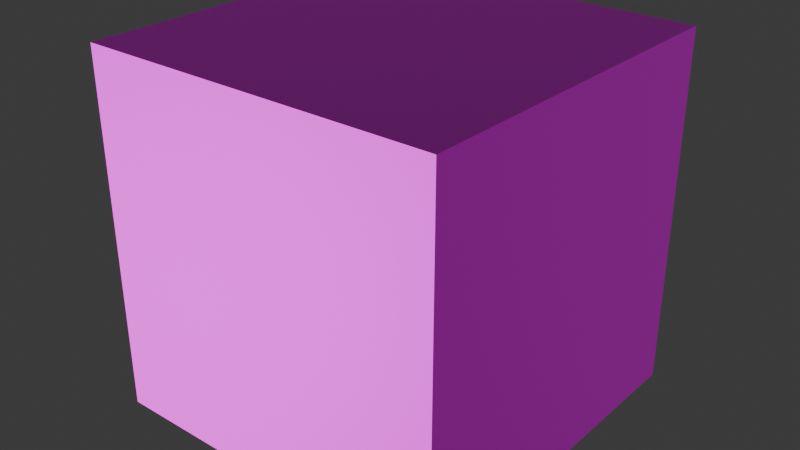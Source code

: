 # Source: Wall.blend  (saved by Blender 4.2.66; exported with 4.5.12 LTS)
import bpy
from mathutils import Matrix  # noqa: F401  (used for matrix-valued properties, if any)

bpy.ops.wm.read_factory_settings(use_empty=True)
scene = bpy.context.scene
scene.name = 'Scene'

# ---- images (referenced by path relative to the original .blend; pixels are not part of the script)
import os
ASSET_DIR = os.environ.get("B2B_ASSET_DIR", "")  # directory of the original .blend (textures are referenced by path, not embedded)
HERE = os.path.dirname(os.path.abspath(__file__))  # packed textures are extracted next to this script under _unpacked/

def load_image(name, relpath, width, height, colorspace="sRGB"):
    """Load a texture the original file referenced (path relative to the .blend, or extracted next to this script)."""
    p = next((c for c in (os.path.join(HERE, relpath), os.path.join(ASSET_DIR, relpath)) if relpath and os.path.exists(c)), "")
    if p:
        img = bpy.data.images.load(p, check_existing=True)
        img.name = name
    else:  # same state as the original file: an image datablock whose file is absent (Cycles renders it pink)
        img = bpy.data.images.new(name, width, height)
        img.source = "FILE"
        img.filepath = "//" + (relpath or name)
    img.colorspace_settings.name = colorspace
    return img
img_wallscolormap_png_001 = load_image('WallsColorMap.png.001', 'WallsColorMap.png', 1024, 1024, 'sRGB')
img_wallnormal_png_001 = load_image('WallNormal.png.001', 'WallNormal.png', 1024, 1024, 'sRGB')

# ---- materials (node trees are filled in below, after node groups)
mat_twoface = bpy.data.materials.new('TwoFace')
mat_twoface.use_transparent_shadow = False

# ---- material node trees
mat_twoface.use_nodes = True; mat_twoface.node_tree.nodes.clear()
_N = mat_twoface.node_tree.nodes; _L = mat_twoface.node_tree.links
n0 = _N.new('ShaderNodeBsdfPrincipled'); n0.name = 'Principled BSDF'; n0.location = (10, 300)
n0.inputs[1].default_value = 0.5
n0.inputs[2].default_value = 0.5909
n1 = _N.new('ShaderNodeOutputMaterial'); n1.name = 'Material Output'; n1.location = (300, 300)
n2 = _N.new('ShaderNodeTexImage'); n2.name = 'Image Texture'; n2.location = (87, -40)
n2.label = 'Base Color'
n2.image = img_wallscolormap_png_001
n3 = _N.new('ShaderNodeTexImage'); n3.name = 'Image Texture.001'; n3.location = (87, -320)
n3.label = 'Normal'
n3.image = img_wallnormal_png_001
n4 = _N.new('ShaderNodeNormalMap'); n4.name = 'Normal Map'; n4.location = (-240, 220)
n5 = _N.new('ShaderNodeMapping'); n5.name = 'Mapping'; n5.location = (230, -40)
n5.inputs[3].default_value = (8.0, 4.0, 1.0)
n6 = _N.new('NodeReroute'); n6.name = 'Reroute'; n6.location = (37, -420)
n6.width = 16
n6.socket_idname = 'NodeSocketVector'
n7 = _N.new('ShaderNodeTexCoord'); n7.name = 'Texture Coordinate'; n7.location = (30, -40)
n8 = _N.new('NodeFrame'); n8.name = 'Frame'; n8.location = (-1270, 340)
n8.label = 'Mapping'
n8.width = 401
n9 = _N.new('NodeFrame'); n9.name = 'Frame.001'; n9.location = (-627, 540)
n9.label = 'Textures'
n9.width = 357
n2.parent = n9
n3.parent = n9
n5.parent = n8
n6.parent = n9
n7.parent = n8
_L.new(n0.outputs[0], n1.inputs[0])
_L.new(n2.outputs[0], n0.inputs[0])
_L.new(n3.outputs[0], n4.inputs[1])
_L.new(n4.outputs[0], n0.inputs[5])
_L.new(n6.outputs[0], n2.inputs[0])
_L.new(n6.outputs[0], n3.inputs[0])
_L.new(n5.outputs[0], n6.inputs[0])
_L.new(n7.outputs[2], n5.inputs[0])
n1.is_active_output = True

# ---- world
world_world = bpy.data.worlds.new('World'); scene.world = world_world
world_world.use_nodes = True; world_world.node_tree.nodes.clear()
_N = world_world.node_tree.nodes; _L = world_world.node_tree.links
n0 = _N.new('ShaderNodeOutputWorld'); n0.name = 'World Output'; n0.location = (300, 300)
n1 = _N.new('ShaderNodeBackground'); n1.name = 'Background'; n1.location = (10, 300)
n1.inputs[0].default_value = (0.05088, 0.05088, 0.05088, 1.0)
_L.new(n1.outputs[0], n0.inputs[0])
n0.is_active_output = True
world_world.color = (0.05088, 0.05088, 0.05088)
world_world.use_sun_shadow = False
world_world.sun_shadow_jitter_overblur = 0.0

# ---- meshes
me_cube_002 = bpy.data.meshes.new('Cube.002')
me_cube_002.from_pydata([(-1.0, -1.0, -1.0), (-1.0, -1.0, 1.0), (-1.0, 1.0, -1.0), (-1.0, 1.0, 1.0), (1.0, -1.0, -1.0), (1.0, -1.0, 1.0), (1.0, 1.0, -1.0), (1.0, 1.0, 1.0)], [], [(0, 1, 3, 2), (2, 3, 7, 6), (6, 7, 5, 4), (4, 5, 1, 0), (2, 6, 4, 0), (7, 3, 1, 5)])
_uv = me_cube_002.uv_layers.new(name='UVMap')
_uv.uv.foreach_set('vector', [0.375, 0.0, 0.625, 0.0, 0.625, 0.25, 0.375, 0.25, 0.375, 0.25, 0.625, 0.25, 0.625, 0.5, 0.375, 0.5, 0.375, 0.5, 0.625, 0.5, 0.625, 0.75, 0.375, 0.75, 0.375, 0.75, 0.625, 0.75, 0.625, 1.0, 0.375, 1.0, 0.125, 0.5, 0.375, 0.5, 0.375, 0.75, 0.125, 0.75, 0.625, 0.5, 0.875, 0.5, 0.875, 0.75, 0.625, 0.75])
me_cube_002.materials.append(mat_twoface)
me_cube_002.update()

# ---- objects
ob_wall = bpy.data.objects.new('Wall', me_cube_002)

# ---- transforms, parenting, visibility, modifiers, constraints
ob_wall.location = (0.0, 0.0, 1.0)

# ---- collection membership
scene.collection.objects.link(ob_wall)

# ---- scene / render settings (as saved in the file)
scene.frame_start = 1; scene.frame_end = 250; scene.frame_set(1)
scene.render.engine = 'BLENDER_EEVEE_NEXT'
scene.cycles.sampling_pattern = 'TABULATED_SOBOL'
scene.eevee.ray_tracing_options.trace_max_roughness = 0.0
bpy.context.view_layer.update()

# ---- added for rendering (the .blend has no active camera and no usable light): camera, sun
cam_auto = bpy.data.cameras.new('AutoCamera')
cam_auto.lens = 50.0
cam_auto.sensor_width = 36.0
cam_auto.clip_end = 1000.0
ob_auto_camera = bpy.data.objects.new('AutoCamera', cam_auto)
scene.collection.objects.link(ob_auto_camera)
ob_auto_camera.location = (3.20507, -3.84609, 3.56406)
ob_auto_camera.rotation_euler = (1.09748, -7.21219e-08, 0.694738)
scene.camera = ob_auto_camera
light_auto_sun = bpy.data.lights.new('AutoSun', 'SUN')
light_auto_sun.energy = 3.0
light_auto_sun.angle = 0.0523599
ob_auto_sun = bpy.data.objects.new('AutoSun', light_auto_sun)
scene.collection.objects.link(ob_auto_sun)
ob_auto_sun.rotation_euler = (0.872665, 0.174533, 0.523599)
bpy.context.view_layer.update()
